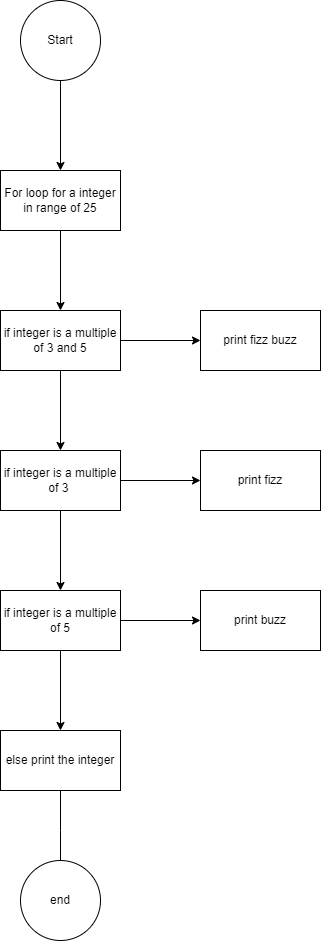

The diagram above was exported from draw.io. Its source (the exported page's mxGraphModel, read from the mxfile embedded in the PNG):
<mxGraphModel dx="1078" dy="487" grid="1" gridSize="10" guides="1" tooltips="1" connect="1" arrows="1" fold="1" page="1" pageScale="1" pageWidth="850" pageHeight="1100" math="0" shadow="0">
  <root>
    <mxCell id="0" />
    <mxCell id="1" parent="0" />
    <mxCell id="GJkikX4ar76tgo4Yy8yA-3" value="" style="edgeStyle=orthogonalEdgeStyle;rounded=0;orthogonalLoop=1;jettySize=auto;html=1;" edge="1" parent="1" source="GJkikX4ar76tgo4Yy8yA-1" target="GJkikX4ar76tgo4Yy8yA-2">
      <mxGeometry relative="1" as="geometry" />
    </mxCell>
    <mxCell id="GJkikX4ar76tgo4Yy8yA-1" value="Start" style="ellipse;whiteSpace=wrap;html=1;aspect=fixed;" vertex="1" parent="1">
      <mxGeometry x="360" y="390" width="80" height="80" as="geometry" />
    </mxCell>
    <mxCell id="GJkikX4ar76tgo4Yy8yA-5" value="" style="edgeStyle=orthogonalEdgeStyle;rounded=0;orthogonalLoop=1;jettySize=auto;html=1;" edge="1" parent="1" source="GJkikX4ar76tgo4Yy8yA-2" target="GJkikX4ar76tgo4Yy8yA-4">
      <mxGeometry relative="1" as="geometry" />
    </mxCell>
    <mxCell id="GJkikX4ar76tgo4Yy8yA-2" value="For loop for a integer in range of 25" style="whiteSpace=wrap;html=1;" vertex="1" parent="1">
      <mxGeometry x="340" y="560" width="120" height="60" as="geometry" />
    </mxCell>
    <mxCell id="GJkikX4ar76tgo4Yy8yA-7" value="" style="edgeStyle=orthogonalEdgeStyle;rounded=0;orthogonalLoop=1;jettySize=auto;html=1;" edge="1" parent="1" source="GJkikX4ar76tgo4Yy8yA-4" target="GJkikX4ar76tgo4Yy8yA-6">
      <mxGeometry relative="1" as="geometry" />
    </mxCell>
    <mxCell id="GJkikX4ar76tgo4Yy8yA-9" value="" style="edgeStyle=orthogonalEdgeStyle;rounded=0;orthogonalLoop=1;jettySize=auto;html=1;" edge="1" parent="1" source="GJkikX4ar76tgo4Yy8yA-4" target="GJkikX4ar76tgo4Yy8yA-8">
      <mxGeometry relative="1" as="geometry" />
    </mxCell>
    <mxCell id="GJkikX4ar76tgo4Yy8yA-4" value="if integer is a multiple of 3 and 5" style="whiteSpace=wrap;html=1;" vertex="1" parent="1">
      <mxGeometry x="340" y="700" width="120" height="60" as="geometry" />
    </mxCell>
    <mxCell id="GJkikX4ar76tgo4Yy8yA-6" value="print fizz buzz" style="whiteSpace=wrap;html=1;" vertex="1" parent="1">
      <mxGeometry x="540" y="700" width="120" height="60" as="geometry" />
    </mxCell>
    <mxCell id="GJkikX4ar76tgo4Yy8yA-11" value="" style="edgeStyle=orthogonalEdgeStyle;rounded=0;orthogonalLoop=1;jettySize=auto;html=1;" edge="1" parent="1" source="GJkikX4ar76tgo4Yy8yA-8" target="GJkikX4ar76tgo4Yy8yA-10">
      <mxGeometry relative="1" as="geometry" />
    </mxCell>
    <mxCell id="GJkikX4ar76tgo4Yy8yA-13" value="" style="edgeStyle=orthogonalEdgeStyle;rounded=0;orthogonalLoop=1;jettySize=auto;html=1;" edge="1" parent="1" source="GJkikX4ar76tgo4Yy8yA-8" target="GJkikX4ar76tgo4Yy8yA-12">
      <mxGeometry relative="1" as="geometry" />
    </mxCell>
    <mxCell id="GJkikX4ar76tgo4Yy8yA-8" value="if integer is a multiple of 3&amp;nbsp;" style="whiteSpace=wrap;html=1;" vertex="1" parent="1">
      <mxGeometry x="340" y="840" width="120" height="60" as="geometry" />
    </mxCell>
    <mxCell id="GJkikX4ar76tgo4Yy8yA-10" value="print fizz" style="whiteSpace=wrap;html=1;" vertex="1" parent="1">
      <mxGeometry x="540" y="840" width="120" height="60" as="geometry" />
    </mxCell>
    <mxCell id="GJkikX4ar76tgo4Yy8yA-15" value="" style="edgeStyle=orthogonalEdgeStyle;rounded=0;orthogonalLoop=1;jettySize=auto;html=1;" edge="1" parent="1" source="GJkikX4ar76tgo4Yy8yA-12" target="GJkikX4ar76tgo4Yy8yA-14">
      <mxGeometry relative="1" as="geometry" />
    </mxCell>
    <mxCell id="GJkikX4ar76tgo4Yy8yA-17" value="" style="edgeStyle=orthogonalEdgeStyle;rounded=0;orthogonalLoop=1;jettySize=auto;html=1;" edge="1" parent="1" source="GJkikX4ar76tgo4Yy8yA-12" target="GJkikX4ar76tgo4Yy8yA-16">
      <mxGeometry relative="1" as="geometry" />
    </mxCell>
    <mxCell id="GJkikX4ar76tgo4Yy8yA-12" value="if integer is a multiple of 5" style="whiteSpace=wrap;html=1;" vertex="1" parent="1">
      <mxGeometry x="340" y="980" width="120" height="60" as="geometry" />
    </mxCell>
    <mxCell id="GJkikX4ar76tgo4Yy8yA-14" value="print buzz" style="whiteSpace=wrap;html=1;" vertex="1" parent="1">
      <mxGeometry x="540" y="980" width="120" height="60" as="geometry" />
    </mxCell>
    <mxCell id="GJkikX4ar76tgo4Yy8yA-19" value="" style="edgeStyle=orthogonalEdgeStyle;rounded=0;orthogonalLoop=1;jettySize=auto;html=1;" edge="1" parent="1" source="GJkikX4ar76tgo4Yy8yA-16">
      <mxGeometry relative="1" as="geometry">
        <mxPoint x="400" y="1260" as="targetPoint" />
      </mxGeometry>
    </mxCell>
    <mxCell id="GJkikX4ar76tgo4Yy8yA-16" value="else print the integer" style="whiteSpace=wrap;html=1;" vertex="1" parent="1">
      <mxGeometry x="340" y="1120" width="120" height="60" as="geometry" />
    </mxCell>
    <mxCell id="GJkikX4ar76tgo4Yy8yA-20" value="end" style="ellipse;whiteSpace=wrap;html=1;aspect=fixed;" vertex="1" parent="1">
      <mxGeometry x="360" y="1250" width="80" height="80" as="geometry" />
    </mxCell>
  </root>
</mxGraphModel>